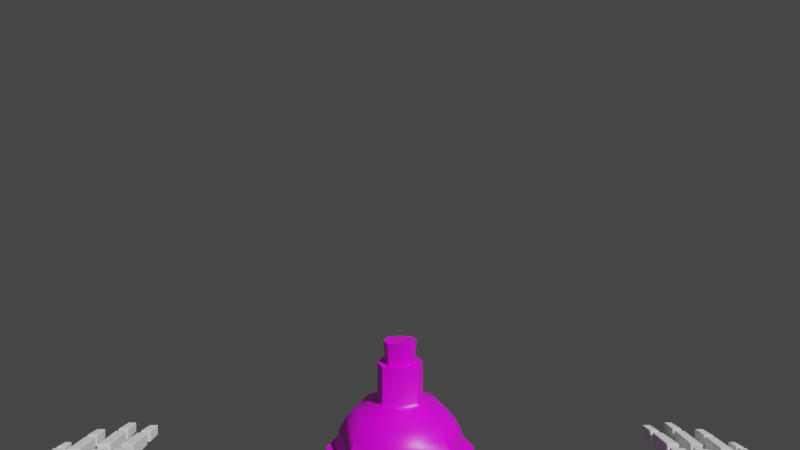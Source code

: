 # Source: PotionHands.blend  (saved by Blender 3.5.10; exported with 4.5.12 LTS)
import bpy
from mathutils import Matrix  # noqa: F401  (used for matrix-valued properties, if any)

bpy.ops.wm.read_factory_settings(use_empty=True)
scene = bpy.context.scene
scene.name = 'Scene'

# ---- collections
col_collection = bpy.data.collections.new('Collection'); scene.collection.children.link(col_collection)

# ---- images (referenced by path relative to the original .blend; pixels are not part of the script)
import os
ASSET_DIR = os.environ.get("B2B_ASSET_DIR", "")  # directory of the original .blend (textures are referenced by path, not embedded)
HERE = os.path.dirname(os.path.abspath(__file__))  # packed textures are extracted next to this script under _unpacked/

def load_image(name, relpath, width, height, colorspace="sRGB"):
    """Load a texture the original file referenced (path relative to the .blend, or extracted next to this script)."""
    p = next((c for c in (os.path.join(HERE, relpath), os.path.join(ASSET_DIR, relpath)) if relpath and os.path.exists(c)), "")
    if p:
        img = bpy.data.images.load(p, check_existing=True)
        img.name = name
    else:  # same state as the original file: an image datablock whose file is absent (Cycles renders it pink)
        img = bpy.data.images.new(name, width, height)
        img.source = "FILE"
        img.filepath = "//" + (relpath or name)
    img.colorspace_settings.name = colorspace
    return img
img_potion_png = load_image('Potion.png', 'Potion.png', 1024, 1024, 'sRGB')

# ---- materials (node trees are filled in below, after node groups)
mat_material_001 = bpy.data.materials.new('Material.001')
mat_material_001.alpha_threshold = 0.0
mat_material_001.use_transparent_shadow = False
mat_material_001.line_color = (0.0, 0.0, 0.0, 1.0)

# ---- node groups
ng_auto_smooth = bpy.data.node_groups.new('Auto Smooth', 'GeometryNodeTree')
_s = ng_auto_smooth.interface.new_socket(name='Geometry', in_out='OUTPUT', socket_type='NodeSocketGeometry')
_s = ng_auto_smooth.interface.new_socket(name='Geometry', in_out='INPUT', socket_type='NodeSocketGeometry')
_s = ng_auto_smooth.interface.new_socket(name='Angle', in_out='INPUT', socket_type='NodeSocketFloat')
_s.subtype = 'ANGLE'
_s.min_value = 0.0
_s.max_value = 3.142
ng_auto_smooth.is_modifier = True
_N = ng_auto_smooth.nodes; _L = ng_auto_smooth.links
n0 = _N.new('NodeGroupOutput'); n0.name = 'Group Output'; n0.location = (480, -100)
n1 = _N.new('NodeGroupInput'); n1.name = 'Group Input'; n1.location = (-420, -300)
n2 = _N.new('NodeGroupInput'); n2.name = 'Group Input.001'; n2.location = (-60, -100)
n3 = _N.new('GeometryNodeSetShadeSmooth'); n3.name = 'Set Shade Smooth'; n3.location = (120, -100)
n3.domain = 'EDGE'
n4 = _N.new('GeometryNodeSetShadeSmooth'); n4.name = 'Set Shade Smooth.001'; n4.location = (300, -100)
n5 = _N.new('GeometryNodeInputMeshEdgeAngle'); n5.name = 'Edge Angle'; n5.location = (-420, -220)
n6 = _N.new('GeometryNodeInputEdgeSmooth'); n6.name = 'Is Edge Smooth'; n6.location = (-60, -160)
n7 = _N.new('GeometryNodeInputShadeSmooth'); n7.name = 'Is Face Smooth'; n7.location = (-240, -340)
n8 = _N.new('FunctionNodeBooleanMath'); n8.name = 'Boolean Math'; n8.location = (-60, -220)
n9 = _N.new('FunctionNodeCompare'); n9.name = 'Compare'; n9.location = (-240, -180)
n9.operation = 'LESS_EQUAL'
_L.new(n5.outputs[0], n9.inputs[0])
_L.new(n4.outputs[0], n0.inputs[0])
_L.new(n1.outputs[1], n9.inputs[1])
_L.new(n9.outputs[0], n8.inputs[0])
_L.new(n7.outputs[0], n8.inputs[1])
_L.new(n2.outputs[0], n3.inputs[0])
_L.new(n6.outputs[0], n3.inputs[1])
_L.new(n3.outputs[0], n4.inputs[0])
_L.new(n8.outputs[0], n3.inputs[2])
n0.is_active_output = True

# ---- material node trees
mat_material_001.use_nodes = True; mat_material_001.node_tree.nodes.clear()
_N = mat_material_001.node_tree.nodes; _L = mat_material_001.node_tree.links
n0 = _N.new('ShaderNodeOutputMaterial'); n0.name = 'Material Output'; n0.location = (300, 300)
n1 = _N.new('ShaderNodeBsdfPrincipled'); n1.name = 'Principled BSDF'; n1.location = (10, 300)
n1.distribution = 'GGX'
n1.subsurface_method = 'BURLEY'
n1.inputs[2].default_value = 0.4
n1.inputs[3].default_value = 1.45
n1.inputs[13].default_value = 0.45
n1.inputs[27].default_value = (0.0, 0.0, 0.0, 1.0)
n1.inputs[28].default_value = 1.0
n2 = _N.new('ShaderNodeTexImage'); n2.name = 'Image Texture'; n2.location = (-280, 275)
n2.image = img_potion_png
n2.interpolation = 'Closest'
_L.new(n1.outputs[0], n0.inputs[0])
_L.new(n2.outputs[0], n1.inputs[0])
n0.is_active_output = True

# ---- world
world_world = bpy.data.worlds.new('World'); scene.world = world_world
world_world.use_nodes = True; world_world.node_tree.nodes.clear()
_N = world_world.node_tree.nodes; _L = world_world.node_tree.links
n0 = _N.new('ShaderNodeOutputWorld'); n0.name = 'World Output'; n0.location = (300, 300)
n1 = _N.new('ShaderNodeBackground'); n1.name = 'Background'; n1.location = (10, 300)
n1.inputs[0].default_value = (0.05088, 0.05088, 0.05088, 1.0)
_L.new(n1.outputs[0], n0.inputs[0])
n0.is_active_output = True
world_world.color = (0.05088, 0.05088, 0.05088)
world_world.use_sun_shadow = False
world_world.sun_shadow_jitter_overblur = 0.0

# ---- cameras
cam_camera = bpy.data.cameras.new('Camera')
cam_camera.lens = 18.0
cam_camera.lens_unit = 'FOV'

# ---- meshes
me_cube_001 = bpy.data.meshes.new('Cube.001')
me_cube_001.from_pydata([(9.33, 11.47, -8.145), (9.33, 11.47, -9.016), (9.971, 13.75, -8.145), (9.971, 13.75, -8.937), (12.58, 11.5, -8.145), (12.58, 11.5, -9.016), (12.67, 13.04, -8.145), (12.67, 13.04, -8.937), (9.639, 12.76, -8.145), (9.639, 12.76, -9.016), (12.6, 12.29, -8.175), (12.6, 12.29, -9.046), (9.062, 13.14, -8.196), (8.596, 12.47, -8.196), (8.596, 12.47, -8.776), (9.062, 13.14, -8.776), (9.841, 10.21, -8.145), (9.841, 10.21, -9.016), (12.19, 10.15, -9.016), (12.19, 10.15, -8.145), (9.996, 13.97, -8.252), (9.996, 13.97, -8.831), (10.03, 14.91, -8.291), (10.03, 14.91, -8.791), (10.58, 13.88, -8.252), (10.58, 13.88, -8.831), (10.6, 14.91, -8.291), (10.6, 14.91, -8.791), (10.76, 13.83, -8.252), (10.76, 13.83, -8.831), (10.91, 14.92, -8.291), (10.91, 14.92, -8.791), (11.27, 13.67, -8.252), (11.27, 13.67, -8.831), (11.4, 14.81, -8.291), (11.4, 14.81, -8.791), (11.53, 13.52, -8.252), (11.53, 13.52, -8.831), (11.75, 14.59, -8.291), (11.75, 14.59, -8.791), (12.09, 13.39, -8.252), (12.09, 13.39, -8.831), (12.23, 14.5, -8.291), (12.23, 14.5, -8.791), (12.25, 13.32, -8.296), (12.25, 13.32, -8.787), (12.48, 14.11, -8.329), (12.48, 14.11, -8.753), (12.73, 13.24, -8.296), (12.73, 13.24, -8.787), (12.9, 14.04, -8.329), (12.9, 14.04, -8.753), (8.973, 13.24, -8.196), (8.399, 12.79, -8.196), (8.399, 12.79, -8.776), (8.973, 13.24, -8.776), (8.451, 14.09, -8.313), (7.988, 13.76, -8.313), (7.988, 13.76, -8.701), (8.451, 14.09, -8.701), (10.05, 15.06, -8.252), (10.05, 15.06, -8.831), (10.09, 16.0, -8.291), (10.09, 16.0, -8.791), (10.54, 15.08, -8.252), (10.54, 15.08, -8.831), (10.5, 16.01, -8.291), (10.5, 16.01, -8.791), (10.95, 15.11, -8.252), (10.95, 15.11, -8.831), (11.07, 16.15, -8.291), (11.07, 16.15, -8.791), (11.39, 15.02, -8.252), (11.39, 15.02, -8.831), (11.48, 16.14, -8.291), (11.48, 16.14, -8.791), (11.83, 14.76, -8.252), (11.83, 14.76, -8.831), (11.95, 15.71, -8.291), (11.95, 15.71, -8.791), (12.27, 14.68, -8.252), (12.27, 14.68, -8.831), (12.36, 15.69, -8.291), (12.36, 15.69, -8.791), (12.56, 14.32, -8.315), (12.56, 14.32, -8.767), (12.65, 15.01, -8.346), (12.65, 15.01, -8.737), (12.9, 14.27, -8.315), (12.9, 14.27, -8.767), (12.97, 15.0, -8.346), (12.97, 15.0, -8.737), (10.09, 16.15, -8.306), (10.09, 16.15, -8.776), (10.1, 16.71, -8.338), (10.1, 16.71, -8.744), (10.48, 16.15, -8.306), (10.48, 16.15, -8.776), (10.44, 16.71, -8.338), (10.44, 16.71, -8.744), (11.1, 16.31, -8.306), (11.1, 16.31, -8.776), (11.15, 16.93, -8.338), (11.15, 16.93, -8.744), (11.49, 16.3, -8.306), (11.49, 16.3, -8.776), (11.48, 16.91, -8.338), (11.48, 16.91, -8.744), (12.0, 15.82, -8.306), (12.0, 15.82, -8.776), (12.05, 16.38, -8.338), (12.05, 16.38, -8.744), (12.4, 15.81, -8.306), (12.4, 15.81, -8.776), (12.39, 16.37, -8.338), (12.39, 16.37, -8.744), (12.66, 15.09, -8.359), (12.66, 15.09, -8.724), (12.7, 15.49, -8.384), (12.7, 15.49, -8.699), (12.97, 15.08, -8.359), (12.97, 15.08, -8.724), (12.96, 15.49, -8.384), (12.96, 15.49, -8.699), (9.018, 3.025, -5.392), (9.242, 2.429, -6.908), (9.897, 9.852, -8.225), (10.05, 9.444, -9.264), (10.91, 2.906, -5.065), (11.14, 2.311, -6.581), (11.79, 9.734, -7.898), (11.95, 9.326, -8.936), (3.801, 1.084, -0.2878), (3.826, -0.6768, -0.9138), (9.227, 3.172, -6.033), (9.252, 1.465, -6.64), (5.174, 0.6768, 0.9138), (5.199, -1.084, 0.2878), (10.88, 2.798, -4.915), (10.91, 1.091, -5.522), (9.198, 11.65, -8.973), (9.198, 11.65, -8.155), (9.536, 12.83, -8.155), (9.536, 12.83, -8.973), (-9.33, 11.47, -8.145), (-9.33, 11.47, -9.016), (-9.971, 13.75, -8.145), (-9.971, 13.75, -8.937), (-12.58, 11.5, -8.145), (-12.58, 11.5, -9.016), (-12.67, 13.04, -8.145), (-12.67, 13.04, -8.937), (-9.639, 12.76, -8.145), (-9.639, 12.76, -9.016), (-12.6, 12.29, -8.175), (-12.6, 12.29, -9.046), (-9.062, 13.14, -8.196), (-8.596, 12.47, -8.196), (-8.596, 12.47, -8.776), (-9.062, 13.14, -8.776), (-9.841, 10.21, -8.145), (-9.841, 10.21, -9.016), (-12.19, 10.15, -9.016), (-12.19, 10.15, -8.145), (-9.996, 13.97, -8.252), (-9.996, 13.97, -8.831), (-10.03, 14.91, -8.291), (-10.03, 14.91, -8.791), (-10.58, 13.88, -8.252), (-10.58, 13.88, -8.831), (-10.6, 14.91, -8.291), (-10.6, 14.91, -8.791), (-10.76, 13.83, -8.252), (-10.76, 13.83, -8.831), (-10.91, 14.92, -8.291), (-10.91, 14.92, -8.791), (-11.27, 13.67, -8.252), (-11.27, 13.67, -8.831), (-11.4, 14.81, -8.291), (-11.4, 14.81, -8.791), (-11.53, 13.52, -8.252), (-11.53, 13.52, -8.831), (-11.75, 14.59, -8.291), (-11.75, 14.59, -8.791), (-12.09, 13.39, -8.252), (-12.09, 13.39, -8.831), (-12.23, 14.5, -8.291), (-12.23, 14.5, -8.791), (-12.25, 13.32, -8.296), (-12.25, 13.32, -8.787), (-12.48, 14.11, -8.329), (-12.48, 14.11, -8.753), (-12.73, 13.24, -8.296), (-12.73, 13.24, -8.787), (-12.9, 14.04, -8.329), (-12.9, 14.04, -8.753), (-8.973, 13.24, -8.196), (-8.399, 12.79, -8.196), (-8.399, 12.79, -8.776), (-8.973, 13.24, -8.776), (-8.451, 14.09, -8.313), (-7.988, 13.76, -8.313), (-7.988, 13.76, -8.701), (-8.451, 14.09, -8.701), (-10.05, 15.06, -8.252), (-10.05, 15.06, -8.831), (-10.09, 16.0, -8.291), (-10.09, 16.0, -8.791), (-10.54, 15.08, -8.252), (-10.54, 15.08, -8.831), (-10.5, 16.01, -8.291), (-10.5, 16.01, -8.791), (-10.95, 15.11, -8.252), (-10.95, 15.11, -8.831), (-11.07, 16.15, -8.291), (-11.07, 16.15, -8.791), (-11.39, 15.02, -8.252), (-11.39, 15.02, -8.831), (-11.48, 16.14, -8.291), (-11.48, 16.14, -8.791), (-11.83, 14.76, -8.252), (-11.83, 14.76, -8.831), (-11.95, 15.71, -8.291), (-11.95, 15.71, -8.791), (-12.27, 14.68, -8.252), (-12.27, 14.68, -8.831), (-12.36, 15.69, -8.291), (-12.36, 15.69, -8.791), (-12.56, 14.32, -8.315), (-12.56, 14.32, -8.767), (-12.65, 15.01, -8.346), (-12.65, 15.01, -8.737), (-12.9, 14.27, -8.315), (-12.9, 14.27, -8.767), (-12.97, 15.0, -8.346), (-12.97, 15.0, -8.737), (-10.09, 16.15, -8.306), (-10.09, 16.15, -8.776), (-10.1, 16.71, -8.338), (-10.1, 16.71, -8.744), (-10.48, 16.15, -8.306), (-10.48, 16.15, -8.776), (-10.44, 16.71, -8.338), (-10.44, 16.71, -8.744), (-11.1, 16.31, -8.306), (-11.1, 16.31, -8.776), (-11.15, 16.93, -8.338), (-11.15, 16.93, -8.744), (-11.49, 16.3, -8.306), (-11.49, 16.3, -8.776), (-11.48, 16.91, -8.338), (-11.48, 16.91, -8.744), (-12.0, 15.82, -8.306), (-12.0, 15.82, -8.776), (-12.05, 16.38, -8.338), (-12.05, 16.38, -8.744), (-12.4, 15.81, -8.306), (-12.4, 15.81, -8.776), (-12.39, 16.37, -8.338), (-12.39, 16.37, -8.744), (-12.66, 15.09, -8.359), (-12.66, 15.09, -8.724), (-12.7, 15.49, -8.384), (-12.7, 15.49, -8.699), (-12.97, 15.08, -8.359), (-12.97, 15.08, -8.724), (-12.96, 15.49, -8.384), (-12.96, 15.49, -8.699), (-9.018, 3.025, -5.392), (-9.242, 2.429, -6.908), (-9.897, 9.852, -8.225), (-10.05, 9.444, -9.264), (-10.91, 2.906, -5.065), (-11.14, 2.311, -6.581), (-11.79, 9.734, -7.898), (-11.95, 9.326, -8.936), (-3.801, 1.084, -0.2878), (-3.826, -0.6768, -0.9138), (-9.227, 3.172, -6.033), (-9.252, 1.465, -6.64), (-5.174, 0.6768, 0.9138), (-5.199, -1.084, 0.2878), (-10.88, 2.798, -4.915), (-10.91, 1.091, -5.522), (-9.198, 11.65, -8.973), (-9.198, 11.65, -8.155), (-9.536, 12.83, -8.155), (-9.536, 12.83, -8.973)], [], [(8, 2, 3, 9), (10, 4, 5, 11), (1, 17, 16, 0), (8, 0, 4, 10), (11, 5, 1, 9), (7, 11, 9, 3), (2, 8, 10, 6), (6, 10, 11, 7), (141, 13, 14, 140), (143, 15, 12, 142), (140, 14, 15, 143), (142, 12, 13, 141), (19, 16, 17, 18), (0, 16, 19, 4), (5, 18, 17, 1), (4, 19, 18, 5), (2, 6, 7, 3), (20, 22, 23, 21), (22, 26, 27, 23), (26, 24, 25, 27), (24, 20, 21, 25), (22, 20, 24, 26), (27, 25, 21, 23), (28, 30, 31, 29), (30, 34, 35, 31), (34, 32, 33, 35), (32, 28, 29, 33), (30, 28, 32, 34), (35, 33, 29, 31), (36, 38, 39, 37), (38, 42, 43, 39), (42, 40, 41, 43), (40, 36, 37, 41), (38, 36, 40, 42), (43, 41, 37, 39), (44, 46, 47, 45), (46, 50, 51, 47), (50, 48, 49, 51), (48, 44, 45, 49), (46, 44, 48, 50), (51, 49, 45, 47), (55, 59, 56, 52), (57, 56, 59, 58), (53, 57, 58, 54), (54, 58, 59, 55), (52, 56, 57, 53), (60, 62, 63, 61), (62, 66, 67, 63), (66, 64, 65, 67), (64, 60, 61, 65), (62, 60, 64, 66), (67, 65, 61, 63), (68, 70, 71, 69), (70, 74, 75, 71), (74, 72, 73, 75), (72, 68, 69, 73), (70, 68, 72, 74), (75, 73, 69, 71), (76, 78, 79, 77), (78, 82, 83, 79), (82, 80, 81, 83), (80, 76, 77, 81), (78, 76, 80, 82), (83, 81, 77, 79), (84, 86, 87, 85), (86, 90, 91, 87), (90, 88, 89, 91), (88, 84, 85, 89), (86, 84, 88, 90), (91, 89, 85, 87), (92, 94, 95, 93), (94, 98, 99, 95), (98, 96, 97, 99), (96, 92, 93, 97), (94, 92, 96, 98), (99, 97, 93, 95), (100, 102, 103, 101), (102, 106, 107, 103), (106, 104, 105, 107), (104, 100, 101, 105), (102, 100, 104, 106), (107, 105, 101, 103), (108, 110, 111, 109), (110, 114, 115, 111), (114, 112, 113, 115), (112, 108, 109, 113), (110, 108, 112, 114), (115, 113, 109, 111), (116, 118, 119, 117), (118, 122, 123, 119), (122, 120, 121, 123), (120, 116, 117, 121), (118, 116, 120, 122), (123, 121, 117, 119), (124, 126, 127, 125), (126, 130, 131, 127), (130, 128, 129, 131), (128, 124, 125, 129), (126, 124, 128, 130), (131, 129, 125, 127), (132, 134, 135, 133), (134, 138, 139, 135), (138, 136, 137, 139), (136, 132, 133, 137), (134, 132, 136, 138), (139, 137, 133, 135), (12, 15, 14, 13), (52, 53, 54, 55), (141, 140, 143, 142), (8, 9, 1, 0), (152, 153, 147, 146), (154, 155, 149, 148), (145, 144, 160, 161), (152, 154, 148, 144), (155, 153, 145, 149), (151, 147, 153, 155), (146, 150, 154, 152), (150, 151, 155, 154), (285, 284, 158, 157), (287, 286, 156, 159), (284, 287, 159, 158), (286, 285, 157, 156), (163, 162, 161, 160), (144, 148, 163, 160), (149, 145, 161, 162), (148, 149, 162, 163), (146, 147, 151, 150), (164, 165, 167, 166), (166, 167, 171, 170), (170, 171, 169, 168), (168, 169, 165, 164), (166, 170, 168, 164), (171, 167, 165, 169), (172, 173, 175, 174), (174, 175, 179, 178), (178, 179, 177, 176), (176, 177, 173, 172), (174, 178, 176, 172), (179, 175, 173, 177), (180, 181, 183, 182), (182, 183, 187, 186), (186, 187, 185, 184), (184, 185, 181, 180), (182, 186, 184, 180), (187, 183, 181, 185), (188, 189, 191, 190), (190, 191, 195, 194), (194, 195, 193, 192), (192, 193, 189, 188), (190, 194, 192, 188), (195, 191, 189, 193), (199, 196, 200, 203), (201, 202, 203, 200), (197, 198, 202, 201), (198, 199, 203, 202), (196, 197, 201, 200), (204, 205, 207, 206), (206, 207, 211, 210), (210, 211, 209, 208), (208, 209, 205, 204), (206, 210, 208, 204), (211, 207, 205, 209), (212, 213, 215, 214), (214, 215, 219, 218), (218, 219, 217, 216), (216, 217, 213, 212), (214, 218, 216, 212), (219, 215, 213, 217), (220, 221, 223, 222), (222, 223, 227, 226), (226, 227, 225, 224), (224, 225, 221, 220), (222, 226, 224, 220), (227, 223, 221, 225), (228, 229, 231, 230), (230, 231, 235, 234), (234, 235, 233, 232), (232, 233, 229, 228), (230, 234, 232, 228), (235, 231, 229, 233), (236, 237, 239, 238), (238, 239, 243, 242), (242, 243, 241, 240), (240, 241, 237, 236), (238, 242, 240, 236), (243, 239, 237, 241), (244, 245, 247, 246), (246, 247, 251, 250), (250, 251, 249, 248), (248, 249, 245, 244), (246, 250, 248, 244), (251, 247, 245, 249), (252, 253, 255, 254), (254, 255, 259, 258), (258, 259, 257, 256), (256, 257, 253, 252), (254, 258, 256, 252), (259, 255, 253, 257), (260, 261, 263, 262), (262, 263, 267, 266), (266, 267, 265, 264), (264, 265, 261, 260), (262, 266, 264, 260), (267, 263, 261, 265), (268, 269, 271, 270), (270, 271, 275, 274), (274, 275, 273, 272), (272, 273, 269, 268), (270, 274, 272, 268), (275, 271, 269, 273), (276, 277, 279, 278), (278, 279, 283, 282), (282, 283, 281, 280), (280, 281, 277, 276), (278, 282, 280, 276), (283, 279, 277, 281), (156, 157, 158, 159), (196, 199, 198, 197), (285, 286, 287, 284), (152, 144, 145, 153)])
_uv = me_cube_001.uv_layers.new(name='UVMap')
_uv.uv.foreach_set('vector', [0.375, 0.1487, 0.375, 0.25, 0.625, 0.25, 0.625, 0.1487, 0.375, 0.6013, 0.375, 0.75, 0.625, 0.75, 0.625, 0.6013, 0.625, 1.0, 0.625, 1.0, 0.375, 1.0, 0.375, 1.0, 0.125, 0.6013, 0.125, 0.75, 0.375, 0.75, 0.375, 0.6013, 0.625, 0.6013, 0.625, 0.75, 0.875, 0.75, 0.875, 0.6013, 0.625, 0.5, 0.625, 0.6013, 0.875, 0.6013, 0.875, 0.5, 0.125, 0.5, 0.125, 0.6013, 0.375, 0.6013, 0.375, 0.5, 0.375, 0.5, 0.375, 0.6013, 0.625, 0.6013, 0.625, 0.5, 0.375, 1.0, 0.375, 1.0, 0.625, 1.0, 0.625, 1.0, 0.625, 0.1487, 0.625, 0.1487, 0.375, 0.1487, 0.375, 0.1487, 0.875, 0.75, 0.875, 0.75, 0.875, 0.6013, 0.875, 0.6013, 0.125, 0.6013, 0.125, 0.6013, 0.125, 0.75, 0.125, 0.75, 0.375, 0.75, 0.375, 1.0, 0.625, 1.0, 0.625, 0.75, 0.125, 0.75, 0.125, 0.75, 0.375, 0.75, 0.375, 0.75, 0.625, 0.75, 0.625, 0.75, 0.875, 0.75, 0.875, 0.75, 0.375, 0.75, 0.375, 0.75, 0.625, 0.75, 0.625, 0.75, 0.125, 0.5, 0.375, 0.5, 0.625, 0.5, 0.875, 0.5, 0.375, 0.0, 0.375, 0.25, 0.625, 0.25, 0.625, 0.0, 0.375, 0.25, 0.375, 0.5, 0.625, 0.5, 0.625, 0.25, 0.375, 0.5, 0.375, 0.75, 0.625, 0.75, 0.625, 0.5, 0.375, 0.75, 0.375, 1.0, 0.625, 1.0, 0.625, 0.75, 0.125, 0.5, 0.125, 0.75, 0.375, 0.75, 0.375, 0.5, 0.625, 0.5, 0.625, 0.75, 0.875, 0.75, 0.875, 0.5, 0.375, 0.0, 0.375, 0.25, 0.625, 0.25, 0.625, 0.0, 0.375, 0.25, 0.375, 0.5, 0.625, 0.5, 0.625, 0.25, 0.375, 0.5, 0.375, 0.75, 0.625, 0.75, 0.625, 0.5, 0.375, 0.75, 0.375, 1.0, 0.625, 1.0, 0.625, 0.75, 0.125, 0.5, 0.125, 0.75, 0.375, 0.75, 0.375, 0.5, 0.625, 0.5, 0.625, 0.75, 0.875, 0.75, 0.875, 0.5, 0.375, 0.0, 0.375, 0.25, 0.625, 0.25, 0.625, 0.0, 0.375, 0.25, 0.375, 0.5, 0.625, 0.5, 0.625, 0.25, 0.375, 0.5, 0.375, 0.75, 0.625, 0.75, 0.625, 0.5, 0.375, 0.75, 0.375, 1.0, 0.625, 1.0, 0.625, 0.75, 0.125, 0.5, 0.125, 0.75, 0.375, 0.75, 0.375, 0.5, 0.625, 0.5, 0.625, 0.75, 0.875, 0.75, 0.875, 0.5, 0.375, 0.0, 0.375, 0.25, 0.625, 0.25, 0.625, 0.0, 0.375, 0.25, 0.375, 0.5, 0.625, 0.5, 0.625, 0.25, 0.375, 0.5, 0.375, 0.75, 0.625, 0.75, 0.625, 0.5, 0.375, 0.75, 0.375, 1.0, 0.625, 1.0, 0.625, 0.75, 0.125, 0.5, 0.125, 0.75, 0.375, 0.75, 0.375, 0.5, 0.625, 0.5, 0.625, 0.75, 0.875, 0.75, 0.875, 0.5, 0.625, 0.1487, 0.625, 0.1487, 0.375, 0.1487, 0.375, 0.1487, 0.375, 0.0, 0.375, 0.1487, 0.625, 0.1487, 0.625, 0.0, 0.375, 1.0, 0.375, 1.0, 0.625, 1.0, 0.625, 1.0, 0.875, 0.75, 0.875, 0.75, 0.875, 0.6013, 0.875, 0.6013, 0.125, 0.6013, 0.125, 0.6013, 0.125, 0.75, 0.125, 0.75, 0.375, 0.0, 0.375, 0.25, 0.625, 0.25, 0.625, 0.0, 0.375, 0.25, 0.375, 0.5, 0.625, 0.5, 0.625, 0.25, 0.375, 0.5, 0.375, 0.75, 0.625, 0.75, 0.625, 0.5, 0.375, 0.75, 0.375, 1.0, 0.625, 1.0, 0.625, 0.75, 0.125, 0.5, 0.125, 0.75, 0.375, 0.75, 0.375, 0.5, 0.625, 0.5, 0.625, 0.75, 0.875, 0.75, 0.875, 0.5, 0.375, 0.0, 0.375, 0.25, 0.625, 0.25, 0.625, 0.0, 0.375, 0.25, 0.375, 0.5, 0.625, 0.5, 0.625, 0.25, 0.375, 0.5, 0.375, 0.75, 0.625, 0.75, 0.625, 0.5, 0.375, 0.75, 0.375, 1.0, 0.625, 1.0, 0.625, 0.75, 0.125, 0.5, 0.125, 0.75, 0.375, 0.75, 0.375, 0.5, 0.625, 0.5, 0.625, 0.75, 0.875, 0.75, 0.875, 0.5, 0.375, 0.0, 0.375, 0.25, 0.625, 0.25, 0.625, 0.0, 0.375, 0.25, 0.375, 0.5, 0.625, 0.5, 0.625, 0.25, 0.375, 0.5, 0.375, 0.75, 0.625, 0.75, 0.625, 0.5, 0.375, 0.75, 0.375, 1.0, 0.625, 1.0, 0.625, 0.75, 0.125, 0.5, 0.125, 0.75, 0.375, 0.75, 0.375, 0.5, 0.625, 0.5, 0.625, 0.75, 0.875, 0.75, 0.875, 0.5, 0.375, 0.0, 0.375, 0.25, 0.625, 0.25, 0.625, 0.0, 0.375, 0.25, 0.375, 0.5, 0.625, 0.5, 0.625, 0.25, 0.375, 0.5, 0.375, 0.75, 0.625, 0.75, 0.625, 0.5, 0.375, 0.75, 0.375, 1.0, 0.625, 1.0, 0.625, 0.75, 0.125, 0.5, 0.125, 0.75, 0.375, 0.75, 0.375, 0.5, 0.625, 0.5, 0.625, 0.75, 0.875, 0.75, 0.875, 0.5, 0.375, 0.0, 0.375, 0.25, 0.625, 0.25, 0.625, 0.0, 0.375, 0.25, 0.375, 0.5, 0.625, 0.5, 0.625, 0.25, 0.375, 0.5, 0.375, 0.75, 0.625, 0.75, 0.625, 0.5, 0.375, 0.75, 0.375, 1.0, 0.625, 1.0, 0.625, 0.75, 0.125, 0.5, 0.125, 0.75, 0.375, 0.75, 0.375, 0.5, 0.625, 0.5, 0.625, 0.75, 0.875, 0.75, 0.875, 0.5, 0.375, 0.0, 0.375, 0.25, 0.625, 0.25, 0.625, 0.0, 0.375, 0.25, 0.375, 0.5, 0.625, 0.5, 0.625, 0.25, 0.375, 0.5, 0.375, 0.75, 0.625, 0.75, 0.625, 0.5, 0.375, 0.75, 0.375, 1.0, 0.625, 1.0, 0.625, 0.75, 0.125, 0.5, 0.125, 0.75, 0.375, 0.75, 0.375, 0.5, 0.625, 0.5, 0.625, 0.75, 0.875, 0.75, 0.875, 0.5, 0.375, 0.0, 0.375, 0.25, 0.625, 0.25, 0.625, 0.0, 0.375, 0.25, 0.375, 0.5, 0.625, 0.5, 0.625, 0.25, 0.375, 0.5, 0.375, 0.75, 0.625, 0.75, 0.625, 0.5, 0.375, 0.75, 0.375, 1.0, 0.625, 1.0, 0.625, 0.75, 0.125, 0.5, 0.125, 0.75, 0.375, 0.75, 0.375, 0.5, 0.625, 0.5, 0.625, 0.75, 0.875, 0.75, 0.875, 0.5, 0.375, 0.0, 0.375, 0.25, 0.625, 0.25, 0.625, 0.0, 0.375, 0.25, 0.375, 0.5, 0.625, 0.5, 0.625, 0.25, 0.375, 0.5, 0.375, 0.75, 0.625, 0.75, 0.625, 0.5, 0.375, 0.75, 0.375, 1.0, 0.625, 1.0, 0.625, 0.75, 0.125, 0.5, 0.125, 0.75, 0.375, 0.75, 0.375, 0.5, 0.625, 0.5, 0.625, 0.75, 0.875, 0.75, 0.875, 0.5, 0.375, 0.0, 0.375, 0.25, 0.625, 0.25, 0.625, 0.0, 0.375, 0.25, 0.375, 0.5, 0.625, 0.5, 0.625, 0.25, 0.375, 0.5, 0.375, 0.75, 0.625, 0.75, 0.625, 0.5, 0.375, 0.75, 0.375, 1.0, 0.625, 1.0, 0.625, 0.75, 0.125, 0.5, 0.125, 0.75, 0.375, 0.75, 0.375, 0.5, 0.625, 0.5, 0.625, 0.75, 0.875, 0.75, 0.875, 0.5, 0.375, 0.0, 0.375, 0.25, 0.625, 0.25, 0.625, 0.0, 0.375, 0.25, 0.375, 0.5, 0.625, 0.5, 0.625, 0.25, 0.375, 0.5, 0.375, 0.75, 0.625, 0.75, 0.625, 0.5, 0.375, 0.75, 0.375, 1.0, 0.625, 1.0, 0.625, 0.75, 0.125, 0.5, 0.125, 0.75, 0.375, 0.75, 0.375, 0.5, 0.625, 0.5, 0.625, 0.75, 0.875, 0.75, 0.875, 0.5, 0.375, 0.1487, 0.625, 0.1487, 0.875, 0.75, 0.375, 1.0, 0.375, 0.1487, 0.375, 1.0, 0.875, 0.75, 0.625, 0.1487, 0.375, 1.0, 0.625, 1.0, 0.875, 0.6013, 0.375, 0.1487, 0.375, 0.1487, 0.625, 0.1487, 0.875, 0.75, 0.375, 1.0, 0.375, 0.1487, 0.625, 0.1487, 0.625, 0.25, 0.375, 0.25, 0.375, 0.6013, 0.625, 0.6013, 0.625, 0.75, 0.375, 0.75, 0.625, 1.0, 0.375, 1.0, 0.375, 1.0, 0.625, 1.0, 0.125, 0.6013, 0.375, 0.6013, 0.375, 0.75, 0.125, 0.75, 0.625, 0.6013, 0.875, 0.6013, 0.875, 0.75, 0.625, 0.75, 0.625, 0.5, 0.875, 0.5, 0.875, 0.6013, 0.625, 0.6013, 0.125, 0.5, 0.375, 0.5, 0.375, 0.6013, 0.125, 0.6013, 0.375, 0.5, 0.625, 0.5, 0.625, 0.6013, 0.375, 0.6013, 0.375, 1.0, 0.625, 1.0, 0.625, 1.0, 0.375, 1.0, 0.625, 0.1487, 0.375, 0.1487, 0.375, 0.1487, 0.625, 0.1487, 0.875, 0.75, 0.875, 0.6013, 0.875, 0.6013, 0.875, 0.75, 0.125, 0.6013, 0.125, 0.75, 0.125, 0.75, 0.125, 0.6013, 0.375, 0.75, 0.625, 0.75, 0.625, 1.0, 0.375, 1.0, 0.125, 0.75, 0.375, 0.75, 0.375, 0.75, 0.125, 0.75, 0.625, 0.75, 0.875, 0.75, 0.875, 0.75, 0.625, 0.75, 0.375, 0.75, 0.625, 0.75, 0.625, 0.75, 0.375, 0.75, 0.125, 0.5, 0.875, 0.5, 0.625, 0.5, 0.375, 0.5, 0.375, 0.0, 0.625, 0.0, 0.625, 0.25, 0.375, 0.25, 0.375, 0.25, 0.625, 0.25, 0.625, 0.5, 0.375, 0.5, 0.375, 0.5, 0.625, 0.5, 0.625, 0.75, 0.375, 0.75, 0.375, 0.75, 0.625, 0.75, 0.625, 1.0, 0.375, 1.0, 0.125, 0.5, 0.375, 0.5, 0.375, 0.75, 0.125, 0.75, 0.625, 0.5, 0.875, 0.5, 0.875, 0.75, 0.625, 0.75, 0.375, 0.0, 0.625, 0.0, 0.625, 0.25, 0.375, 0.25, 0.375, 0.25, 0.625, 0.25, 0.625, 0.5, 0.375, 0.5, 0.375, 0.5, 0.625, 0.5, 0.625, 0.75, 0.375, 0.75, 0.375, 0.75, 0.625, 0.75, 0.625, 1.0, 0.375, 1.0, 0.125, 0.5, 0.375, 0.5, 0.375, 0.75, 0.125, 0.75, 0.625, 0.5, 0.875, 0.5, 0.875, 0.75, 0.625, 0.75, 0.375, 0.0, 0.625, 0.0, 0.625, 0.25, 0.375, 0.25, 0.375, 0.25, 0.625, 0.25, 0.625, 0.5, 0.375, 0.5, 0.375, 0.5, 0.625, 0.5, 0.625, 0.75, 0.375, 0.75, 0.375, 0.75, 0.625, 0.75, 0.625, 1.0, 0.375, 1.0, 0.125, 0.5, 0.375, 0.5, 0.375, 0.75, 0.125, 0.75, 0.625, 0.5, 0.875, 0.5, 0.875, 0.75, 0.625, 0.75, 0.375, 0.0, 0.625, 0.0, 0.625, 0.25, 0.375, 0.25, 0.375, 0.25, 0.625, 0.25, 0.625, 0.5, 0.375, 0.5, 0.375, 0.5, 0.625, 0.5, 0.625, 0.75, 0.375, 0.75, 0.375, 0.75, 0.625, 0.75, 0.625, 1.0, 0.375, 1.0, 0.125, 0.5, 0.375, 0.5, 0.375, 0.75, 0.125, 0.75, 0.625, 0.5, 0.875, 0.5, 0.875, 0.75, 0.625, 0.75, 0.625, 0.1487, 0.375, 0.1487, 0.375, 0.1487, 0.625, 0.1487, 0.375, 0.0, 0.625, 0.0, 0.625, 0.1487, 0.375, 0.1487, 0.375, 1.0, 0.625, 1.0, 0.625, 1.0, 0.375, 1.0, 0.875, 0.75, 0.875, 0.6013, 0.875, 0.6013, 0.875, 0.75, 0.125, 0.6013, 0.125, 0.75, 0.125, 0.75, 0.125, 0.6013, 0.375, 0.0, 0.625, 0.0, 0.625, 0.25, 0.375, 0.25, 0.375, 0.25, 0.625, 0.25, 0.625, 0.5, 0.375, 0.5, 0.375, 0.5, 0.625, 0.5, 0.625, 0.75, 0.375, 0.75, 0.375, 0.75, 0.625, 0.75, 0.625, 1.0, 0.375, 1.0, 0.125, 0.5, 0.375, 0.5, 0.375, 0.75, 0.125, 0.75, 0.625, 0.5, 0.875, 0.5, 0.875, 0.75, 0.625, 0.75, 0.375, 0.0, 0.625, 0.0, 0.625, 0.25, 0.375, 0.25, 0.375, 0.25, 0.625, 0.25, 0.625, 0.5, 0.375, 0.5, 0.375, 0.5, 0.625, 0.5, 0.625, 0.75, 0.375, 0.75, 0.375, 0.75, 0.625, 0.75, 0.625, 1.0, 0.375, 1.0, 0.125, 0.5, 0.375, 0.5, 0.375, 0.75, 0.125, 0.75, 0.625, 0.5, 0.875, 0.5, 0.875, 0.75, 0.625, 0.75, 0.375, 0.0, 0.625, 0.0, 0.625, 0.25, 0.375, 0.25, 0.375, 0.25, 0.625, 0.25, 0.625, 0.5, 0.375, 0.5, 0.375, 0.5, 0.625, 0.5, 0.625, 0.75, 0.375, 0.75, 0.375, 0.75, 0.625, 0.75, 0.625, 1.0, 0.375, 1.0, 0.125, 0.5, 0.375, 0.5, 0.375, 0.75, 0.125, 0.75, 0.625, 0.5, 0.875, 0.5, 0.875, 0.75, 0.625, 0.75, 0.375, 0.0, 0.625, 0.0, 0.625, 0.25, 0.375, 0.25, 0.375, 0.25, 0.625, 0.25, 0.625, 0.5, 0.375, 0.5, 0.375, 0.5, 0.625, 0.5, 0.625, 0.75, 0.375, 0.75, 0.375, 0.75, 0.625, 0.75, 0.625, 1.0, 0.375, 1.0, 0.125, 0.5, 0.375, 0.5, 0.375, 0.75, 0.125, 0.75, 0.625, 0.5, 0.875, 0.5, 0.875, 0.75, 0.625, 0.75, 0.375, 0.0, 0.625, 0.0, 0.625, 0.25, 0.375, 0.25, 0.375, 0.25, 0.625, 0.25, 0.625, 0.5, 0.375, 0.5, 0.375, 0.5, 0.625, 0.5, 0.625, 0.75, 0.375, 0.75, 0.375, 0.75, 0.625, 0.75, 0.625, 1.0, 0.375, 1.0, 0.125, 0.5, 0.375, 0.5, 0.375, 0.75, 0.125, 0.75, 0.625, 0.5, 0.875, 0.5, 0.875, 0.75, 0.625, 0.75, 0.375, 0.0, 0.625, 0.0, 0.625, 0.25, 0.375, 0.25, 0.375, 0.25, 0.625, 0.25, 0.625, 0.5, 0.375, 0.5, 0.375, 0.5, 0.625, 0.5, 0.625, 0.75, 0.375, 0.75, 0.375, 0.75, 0.625, 0.75, 0.625, 1.0, 0.375, 1.0, 0.125, 0.5, 0.375, 0.5, 0.375, 0.75, 0.125, 0.75, 0.625, 0.5, 0.875, 0.5, 0.875, 0.75, 0.625, 0.75, 0.375, 0.0, 0.625, 0.0, 0.625, 0.25, 0.375, 0.25, 0.375, 0.25, 0.625, 0.25, 0.625, 0.5, 0.375, 0.5, 0.375, 0.5, 0.625, 0.5, 0.625, 0.75, 0.375, 0.75, 0.375, 0.75, 0.625, 0.75, 0.625, 1.0, 0.375, 1.0, 0.125, 0.5, 0.375, 0.5, 0.375, 0.75, 0.125, 0.75, 0.625, 0.5, 0.875, 0.5, 0.875, 0.75, 0.625, 0.75, 0.375, 0.0, 0.625, 0.0, 0.625, 0.25, 0.375, 0.25, 0.375, 0.25, 0.625, 0.25, 0.625, 0.5, 0.375, 0.5, 0.375, 0.5, 0.625, 0.5, 0.625, 0.75, 0.375, 0.75, 0.375, 0.75, 0.625, 0.75, 0.625, 1.0, 0.375, 1.0, 0.125, 0.5, 0.375, 0.5, 0.375, 0.75, 0.125, 0.75, 0.625, 0.5, 0.875, 0.5, 0.875, 0.75, 0.625, 0.75, 0.375, 0.0, 0.625, 0.0, 0.625, 0.25, 0.375, 0.25, 0.375, 0.25, 0.625, 0.25, 0.625, 0.5, 0.375, 0.5, 0.375, 0.5, 0.625, 0.5, 0.625, 0.75, 0.375, 0.75, 0.375, 0.75, 0.625, 0.75, 0.625, 1.0, 0.375, 1.0, 0.125, 0.5, 0.375, 0.5, 0.375, 0.75, 0.125, 0.75, 0.625, 0.5, 0.875, 0.5, 0.875, 0.75, 0.625, 0.75, 0.375, 0.0, 0.625, 0.0, 0.625, 0.25, 0.375, 0.25, 0.375, 0.25, 0.625, 0.25, 0.625, 0.5, 0.375, 0.5, 0.375, 0.5, 0.625, 0.5, 0.625, 0.75, 0.375, 0.75, 0.375, 0.75, 0.625, 0.75, 0.625, 1.0, 0.375, 1.0, 0.125, 0.5, 0.375, 0.5, 0.375, 0.75, 0.125, 0.75, 0.625, 0.5, 0.875, 0.5, 0.875, 0.75, 0.625, 0.75, 0.375, 0.1487, 0.375, 1.0, 0.875, 0.75, 0.625, 0.1487, 0.375, 0.1487, 0.625, 0.1487, 0.875, 0.75, 0.375, 1.0, 0.375, 1.0, 0.375, 0.1487, 0.875, 0.6013, 0.625, 1.0, 0.375, 0.1487, 0.375, 1.0, 0.875, 0.75, 0.625, 0.1487])
me_cube_001.use_remesh_fix_poles = True
me_cube_001.use_remesh_preserve_attributes = False
me_cube_001.update()
me_cube_002 = bpy.data.meshes.new('Cube.002')
me_cube_002.from_pydata([(-0.8341, -0.8341, -1.985), (-0.9731, -0.9731, 1.345), (-0.8341, 0.8341, -1.985), (-0.9731, 0.9731, 1.345), (0.8341, -0.8341, -1.985), (0.9731, -0.9731, 1.345), (0.8341, 0.8341, -1.985), (0.9731, 0.9731, 1.345), (-1.309, -1.309, -1.349), (-1.307, -1.307, 0.7095), (-1.307, 1.307, 0.7095), (-1.309, 1.309, -1.349), (1.307, 1.307, 0.7095), (1.309, 1.309, -1.349), (1.307, -1.307, 0.7095), (1.309, -1.309, -1.349), (-0.554, -0.554, 1.576), (-0.554, 0.554, 1.576), (0.554, 0.554, 1.576), (0.554, -0.554, 1.576), (-0.4865, -0.4865, 2.683), (-0.4865, 0.4865, 2.683), (0.4865, 0.4865, 2.683), (0.4865, -0.4865, 2.683), (-0.2951, -0.2951, 2.683), (-0.2951, 0.2951, 2.683), (0.2951, 0.2951, 2.683), (0.2951, -0.2951, 2.683), (-0.2951, -0.2951, 1.666), (-0.2951, 0.2951, 1.666), (0.2951, 0.2951, 1.666), (0.2951, -0.2951, 1.666), (0.0, 1.134, -1.985), (0.0, 1.323, 1.345), (0.0, -1.134, -1.985), (0.0, -1.323, 1.345), (0.0, -1.78, -1.349), (0.0, -1.777, 0.7095), (0.0, 1.78, -1.349), (0.0, 1.777, 0.7095), (0.0, 0.7532, 1.576), (0.0, -0.7532, 1.576), (0.0, 0.6615, 2.683), (0.0, -0.6615, 2.683), (0.0, 0.4012, 2.683), (0.0, -0.4012, 2.683), (0.0, 0.4012, 1.666), (0.0, -0.4012, 1.666), (-1.134, 0.0, -1.985), (-1.323, 0.0, 1.345), (1.134, 0.0, -1.985), (1.323, 0.0, 1.345), (1.78, 0.0, -1.349), (1.777, 0.0, 0.7095), (-1.78, 0.0, -1.349), (-1.777, 0.0, 0.7095), (-0.7532, 0.0, 1.576), (0.7532, 0.0, 1.576), (-0.6615, 0.0, 2.683), (0.6615, 0.0, 2.683), (-0.4012, 0.0, 2.683), (0.4012, 0.0, 2.683), (-0.4012, 0.0, 1.666), (0.4012, 0.0, 1.666), (0.0, 0.0, -1.985), (-1.39, -1.39, -0.8206), (-1.39, -1.39, 0.1808), (-1.39, 1.39, 0.1808), (-1.39, 1.39, -0.8206), (1.39, 1.39, 0.1808), (1.39, 1.39, -0.8206), (1.39, -1.39, 0.1808), (1.39, -1.39, -0.8206), (0.0, 1.89, 0.1808), (0.0, 1.89, -0.8206), (0.0, -1.89, 0.1808), (0.0, -1.89, -0.8206), (-1.89, 0.0, 0.1808), (-1.89, 0.0, -0.8206), (1.89, 0.0, 0.1808), (1.89, 0.0, -0.8206), (-1.585, -1.585, -0.8206), (-1.585, -1.585, 0.1808), (-1.585, 1.585, 0.1808), (-1.585, 1.585, -0.8206), (1.585, 1.585, 0.1808), (1.585, 1.585, -0.8206), (1.585, -1.585, 0.1808), (1.585, -1.585, -0.8206), (0.0, 2.155, 0.1808), (0.0, 2.155, -0.8206), (0.0, -2.155, 0.1808), (0.0, -2.155, -0.8206), (-2.155, 0.0, 0.1808), (-2.155, 0.0, -0.8206), (2.155, 0.0, 0.1808), (2.155, 0.0, -0.8206), (-1.182, -1.182, 1.027), (-1.182, 1.182, 1.027), (1.182, 1.182, 1.027), (1.182, -1.182, 1.027), (0.0, -1.607, 1.027), (0.0, 1.607, 1.027), (1.607, 0.0, 1.027), (-1.607, 0.0, 1.027), (-1.112, 1.112, -1.667), (1.112, 1.112, -1.667), (1.112, -1.112, -1.667), (-1.112, -1.112, -1.667), (0.0, 1.512, -1.667), (0.0, -1.512, -1.667), (-1.512, 0.0, -1.667), (1.512, 0.0, -1.667), (0.4865, 0.4865, 1.702), (0.4865, -0.4865, 1.702), (-0.4865, -0.4865, 1.702), (-0.4865, 0.4865, 1.702), (0.0, 0.6615, 1.702), (0.0, -0.6615, 1.702), (-0.6615, 0.0, 1.702), (0.6615, 0.0, 1.702), (-0.2571, -0.2571, 2.054), (-0.2571, 0.2571, 2.054), (0.2571, 0.2571, 2.054), (0.2571, -0.2571, 2.054), (-0.3621, -0.3621, 3.311), (-0.3621, 0.3621, 3.311), (0.3621, 0.3621, 3.311), (0.3621, -0.3621, 3.311), (0.0, 0.3496, 2.054), (0.0, -0.3496, 2.054), (0.0, 0.4923, 3.311), (0.0, -0.4923, 3.311), (-0.3496, 0.0, 2.054), (0.3496, 0.0, 2.054), (-0.4923, 0.0, 3.311), (0.4923, 0.0, 3.311), (0.0, 0.0, 3.311)], [], [(104, 49, 3, 98), (102, 33, 7, 99), (103, 51, 5, 100), (101, 35, 1, 97), (64, 50, 4, 34), (33, 3, 17, 40), (110, 36, 8, 108), (75, 37, 9, 66), (112, 52, 15, 107), (79, 53, 14, 71), (109, 38, 13, 106), (73, 39, 12, 69), (111, 54, 11, 105), (77, 55, 10, 67), (120, 113, 22, 59), (51, 7, 18, 57), (49, 1, 16, 56), (35, 5, 19, 41), (59, 22, 26, 61), (119, 115, 20, 58), (118, 114, 23, 43), (117, 116, 21, 42), (45, 27, 31, 47), (58, 20, 24, 60), (43, 23, 27, 45), (42, 21, 25, 44), (44, 25, 29, 46), (61, 26, 30, 63), (60, 24, 28, 62), (26, 44, 46, 30), (22, 42, 44, 26), (20, 43, 45, 24), (24, 45, 47, 28), (113, 117, 42, 22), (115, 118, 43, 20), (1, 35, 41, 16), (67, 10, 39, 73), (105, 11, 38, 109), (71, 14, 37, 75), (107, 15, 36, 110), (7, 33, 40, 18), (48, 64, 34, 0), (100, 5, 35, 101), (98, 3, 33, 102), (2, 32, 64, 48), (25, 60, 62, 29), (27, 61, 63, 31), (21, 58, 60, 25), (116, 119, 58, 21), (23, 59, 61, 27), (3, 49, 56, 17), (5, 51, 57, 19), (114, 120, 59, 23), (66, 9, 55, 77), (108, 8, 54, 111), (69, 12, 53, 79), (106, 13, 52, 112), (32, 6, 50, 64), (99, 7, 51, 103), (97, 1, 49, 104), (13, 70, 80, 52), (77, 67, 83, 93), (8, 65, 78, 54), (69, 79, 95, 85), (15, 72, 76, 36), (68, 78, 94, 84), (11, 68, 74, 38), (75, 66, 82, 91), (54, 78, 68, 11), (80, 70, 86, 96), (38, 74, 70, 13), (67, 73, 89, 83), (52, 80, 72, 15), (65, 76, 92, 81), (36, 76, 65, 8), (74, 68, 84, 90), (86, 85, 95, 96), (81, 82, 93, 94), (88, 87, 91, 92), (84, 83, 89, 90), (94, 93, 83, 84), (90, 89, 85, 86), (96, 95, 87, 88), (92, 91, 82, 81), (78, 65, 81, 94), (70, 74, 90, 86), (66, 77, 93, 82), (73, 69, 85, 89), (76, 72, 88, 92), (72, 80, 96, 88), (71, 75, 91, 87), (79, 71, 87, 95), (9, 97, 104, 55), (12, 99, 103, 53), (10, 98, 102, 39), (14, 100, 101, 37), (37, 101, 97, 9), (53, 103, 100, 14), (39, 102, 99, 12), (55, 104, 98, 10), (6, 106, 112, 50), (0, 108, 111, 48), (4, 107, 110, 34), (2, 105, 109, 32), (48, 111, 105, 2), (32, 109, 106, 6), (50, 112, 107, 4), (34, 110, 108, 0), (19, 57, 120, 114), (17, 56, 119, 116), (16, 41, 118, 115), (18, 40, 117, 113), (40, 17, 116, 117), (41, 19, 114, 118), (56, 16, 115, 119), (57, 18, 113, 120), (134, 123, 127, 136), (137, 135, 125, 132), (133, 121, 125, 135), (130, 124, 128, 132), (129, 122, 126, 131), (123, 129, 131, 127), (121, 130, 132, 125), (136, 137, 132, 128), (127, 131, 137, 136), (122, 133, 135, 126), (131, 126, 135, 137), (124, 134, 136, 128)])
me_cube_002.polygons.foreach_set('use_smooth', [True] * 128)
_k = set([(0, 34), (0, 48), (2, 32), (2, 48), (4, 34), (4, 50), (6, 32), (6, 50), (20, 43), (20, 58), (21, 42), (21, 58), (22, 42), (22, 59), (23, 43), (23, 59), (28, 47), (28, 62), (29, 46), (29, 62), (30, 46), (30, 63), (31, 47), (31, 63), (65, 76), (65, 78), (66, 75), (66, 77), (67, 73), (67, 77), (68, 74), (68, 78), (69, 73), (69, 79), (70, 74), (70, 80), (71, 75), (71, 79), (72, 76), (72, 80), (81, 92), (81, 94), (82, 91), (82, 93), (83, 89), (83, 93), (84, 90), (84, 94), (85, 89), (85, 95), (86, 90), (86, 96), (87, 91), (87, 95), (88, 92), (88, 96), (121, 130), (121, 133), (122, 129), (122, 133), (123, 129), (123, 134), (124, 130), (124, 134), (125, 132), (125, 135), (126, 131), (126, 135), (127, 131), (127, 136), (128, 132), (128, 136)])
me_cube_002.attributes.new('sharp_edge', 'BOOLEAN', 'EDGE').data.foreach_set('value', [ (min(e.vertices), max(e.vertices)) in _k for e in me_cube_002.edges])
_uv = me_cube_002.uv_layers.new(name='UVMap')
_uv.uv.foreach_set('vector', [0.09629, 0.4923, 0.133, 0.4874, 0.161, 0.5778, 0.1272, 0.5999, 0.5331, 0.1293, 0.5221, 0.1676, 0.4242, 0.1561, 0.421, 0.1156, 0.3119, 0.1468, 0.3274, 0.1839, 0.2402, 0.2333, 0.2142, 0.2025, 0.1447, 0.2886, 0.1778, 0.3094, 0.1364, 0.396, 0.0991, 0.3869, 0.7581, 0.4281, 0.6906, 0.3963, 0.7282, 0.3562, 0.7831, 0.3578, 0.5221, 0.1676, 0.6147, 0.2117, 0.5663, 0.2544, 0.5058, 0.2308, 0.7938, 0.3266, 0.8032, 0.298, 0.8856, 0.3568, 0.8584, 0.3737, 0.075, 0.2457, 0.1177, 0.2718, 0.06845, 0.3798, 0.0224, 0.3692, 0.6609, 0.3819, 0.634, 0.3685, 0.7035, 0.297, 0.7154, 0.3256, 0.2791, 0.06903, 0.2992, 0.1165, 0.1929, 0.1776, 0.1612, 0.1408, 0.6996, 0.5303, 0.6785, 0.5559, 0.6177, 0.4684, 0.6489, 0.461, 0.5551, 0.04637, 0.542, 0.09716, 0.4184, 0.08238, 0.4144, 0.03271, 0.8719, 0.4585, 0.9049, 0.4616, 0.8683, 0.5781, 0.8347, 0.555, 0.01677, 0.5016, 0.06544, 0.4962, 0.09722, 0.6153, 0.05072, 0.6322, 0.3626, 0.2675, 0.4332, 0.25, 0.4521, 0.3643, 0.4076, 0.376, 0.3274, 0.1839, 0.4242, 0.1561, 0.4307, 0.2299, 0.3546, 0.2487, 0.133, 0.4874, 0.1364, 0.396, 0.2033, 0.4138, 0.193, 0.4815, 0.1778, 0.3094, 0.2402, 0.2333, 0.2879, 0.291, 0.2344, 0.3467, 0.3491, 0.4886, 0.3875, 0.4281, 0.4141, 0.4603, 0.3821, 0.5013, 0.2099, 0.4812, 0.2212, 0.4194, 0.3139, 0.4625, 0.3003, 0.5011, 0.2504, 0.3579, 0.3008, 0.3069, 0.3683, 0.3974, 0.3367, 0.4269, 0.5026, 0.2491, 0.5574, 0.2672, 0.5518, 0.3646, 0.5004, 0.3617, 0.3952, 0.5945, 0.3779, 0.5502, 0.3787, 0.5501, 0.3958, 0.594, 0.4787, 0.6573, 0.4188, 0.653, 0.4317, 0.6206, 0.4741, 0.6272, 0.3699, 0.6145, 0.3403, 0.5562, 0.3779, 0.5502, 0.3952, 0.5945, 0.4563, 0.3987, 0.5318, 0.4061, 0.5115, 0.4402, 0.4623, 0.437, 0.4623, 0.437, 0.5115, 0.4402, 0.5114, 0.4411, 0.4625, 0.4379, 0.3821, 0.5013, 0.4141, 0.4603, 0.4147, 0.461, 0.3829, 0.5016, 0.4741, 0.6272, 0.4317, 0.6206, 0.432, 0.6199, 0.474, 0.6265, 0.4141, 0.4603, 0.4623, 0.437, 0.4625, 0.4379, 0.4147, 0.461, 0.3875, 0.4281, 0.4563, 0.3987, 0.4623, 0.437, 0.4141, 0.4603, 0.4188, 0.653, 0.3699, 0.6145, 0.3952, 0.5945, 0.4317, 0.6206, 0.4317, 0.6206, 0.3952, 0.5945, 0.3958, 0.594, 0.432, 0.6199, 0.4332, 0.25, 0.5026, 0.2491, 0.5004, 0.3617, 0.4521, 0.3643, 0.2212, 0.4194, 0.2504, 0.3579, 0.3367, 0.4269, 0.3139, 0.4625, 0.1364, 0.396, 0.1778, 0.3094, 0.2344, 0.3467, 0.2033, 0.4138, 0.6893, 0.102, 0.6644, 0.1491, 0.542, 0.09716, 0.5551, 0.04637, 0.7943, 0.5719, 0.787, 0.612, 0.6785, 0.5559, 0.6996, 0.5303, 0.1612, 0.1408, 0.1929, 0.1776, 0.1177, 0.2718, 0.075, 0.2457, 0.7154, 0.3256, 0.7035, 0.297, 0.8032, 0.298, 0.7938, 0.3266, 0.4242, 0.1561, 0.5221, 0.1676, 0.5058, 0.2308, 0.4307, 0.2299, 0.8346, 0.4524, 0.7581, 0.4281, 0.7831, 0.3578, 0.8286, 0.3915, 0.2142, 0.2025, 0.2402, 0.2333, 0.1778, 0.3094, 0.1447, 0.2886, 0.6434, 0.1789, 0.6147, 0.2117, 0.5221, 0.1676, 0.5331, 0.1293, 0.7974, 0.5224, 0.7215, 0.4995, 0.7581, 0.4281, 0.8346, 0.4524, 0.5087, 0.6137, 0.4741, 0.6272, 0.474, 0.6265, 0.5085, 0.6132, 0.3779, 0.5502, 0.3821, 0.5013, 0.3829, 0.5016, 0.3787, 0.5501, 0.5318, 0.6336, 0.4787, 0.6573, 0.4741, 0.6272, 0.5087, 0.6137, 0.2186, 0.5326, 0.2099, 0.4812, 0.3003, 0.5011, 0.2943, 0.54, 0.3403, 0.5562, 0.3491, 0.4886, 0.3821, 0.5013, 0.3779, 0.5502, 0.161, 0.5778, 0.133, 0.4874, 0.193, 0.4815, 0.2059, 0.5389, 0.2402, 0.2333, 0.3274, 0.1839, 0.3546, 0.2487, 0.2879, 0.291, 0.3008, 0.3069, 0.3626, 0.2675, 0.4076, 0.376, 0.3683, 0.3974, 0.0224, 0.3692, 0.06845, 0.3798, 0.06544, 0.4962, 0.01677, 0.5016, 0.8584, 0.3737, 0.8856, 0.3568, 0.9049, 0.4616, 0.8719, 0.4585, 0.4144, 0.03271, 0.4184, 0.08238, 0.2992, 0.1165, 0.2791, 0.06903, 0.6489, 0.461, 0.6177, 0.4684, 0.634, 0.3685, 0.6609, 0.3819, 0.7215, 0.4995, 0.6825, 0.4523, 0.6906, 0.3963, 0.7581, 0.4281, 0.421, 0.1156, 0.4242, 0.1561, 0.3274, 0.1839, 0.3119, 0.1468, 0.0991, 0.3869, 0.1364, 0.396, 0.133, 0.4874, 0.09629, 0.4923, 0.6177, 0.4684, 0.5734, 0.4783, 0.5899, 0.3463, 0.634, 0.3685, 0.8076, 0.8567, 0.9193, 0.843, 0.9313, 0.863, 0.8086, 0.8741, 0.8856, 0.3568, 0.9239, 0.3323, 0.955, 0.4637, 0.9049, 0.4616, 0.2724, 0.8564, 0.3791, 0.8569, 0.3791, 0.8737, 0.2724, 0.8761, 0.7035, 0.297, 0.6863, 0.2558, 0.8185, 0.251, 0.8032, 0.298, 0.9208, 0.974, 0.8039, 0.961, 0.8049, 0.9431, 0.9331, 0.9531, 0.787, 0.612, 0.767, 0.6588, 0.6448, 0.5929, 0.6785, 0.5559, 0.5929, 0.8573, 0.7003, 0.8572, 0.7004, 0.8768, 0.5929, 0.8741, 0.9049, 0.4616, 0.955, 0.4637, 0.9156, 0.5969, 0.8683, 0.5781, 0.3749, 0.9598, 0.2675, 0.9599, 0.2674, 0.9403, 0.3749, 0.943, 0.6785, 0.5559, 0.6448, 0.5929, 0.5734, 0.4783, 0.6177, 0.4684, 0.04704, 0.843, 0.1639, 0.8561, 0.1629, 0.874, 0.03471, 0.864, 0.634, 0.3685, 0.5899, 0.3463, 0.6863, 0.2558, 0.7035, 0.297, 0.6954, 0.9607, 0.5887, 0.9602, 0.5887, 0.9434, 0.6954, 0.941, 0.8032, 0.298, 0.8185, 0.251, 0.9239, 0.3323, 0.8856, 0.3568, 0.1603, 0.9604, 0.04849, 0.974, 0.0365, 0.9541, 0.1592, 0.943, 0.2674, 0.9403, 0.2724, 0.8761, 0.3791, 0.8737, 0.3749, 0.943, 0.6954, 0.941, 0.7004, 0.8768, 0.8086, 0.8741, 0.8049, 0.9431, 0.4815, 0.9409, 0.4864, 0.8762, 0.5929, 0.8741, 0.5887, 0.9434, 0.0365, 0.9541, 0.03471, 0.864, 0.1629, 0.874, 0.1592, 0.943, 0.8049, 0.9431, 0.8086, 0.8741, 0.9313, 0.863, 0.9331, 0.9531, 0.1592, 0.943, 0.1629, 0.874, 0.2724, 0.8761, 0.2674, 0.9403, 0.3749, 0.943, 0.3791, 0.8737, 0.4864, 0.8762, 0.4815, 0.9409, 0.5887, 0.9434, 0.5929, 0.8741, 0.7004, 0.8768, 0.6954, 0.941, 0.8039, 0.961, 0.6954, 0.9607, 0.6954, 0.941, 0.8049, 0.9431, 0.2675, 0.9599, 0.1603, 0.9604, 0.1592, 0.943, 0.2674, 0.9403, 0.7003, 0.8572, 0.8076, 0.8567, 0.8086, 0.8741, 0.7004, 0.8768, 0.1639, 0.8561, 0.2724, 0.8564, 0.2724, 0.8761, 0.1629, 0.874, 0.5887, 0.9602, 0.4815, 0.9604, 0.4815, 0.9409, 0.5887, 0.9434, 0.4815, 0.9604, 0.3749, 0.9598, 0.3749, 0.943, 0.4815, 0.9409, 0.4864, 0.8567, 0.5929, 0.8573, 0.5929, 0.8741, 0.4864, 0.8762, 0.3791, 0.8569, 0.4864, 0.8567, 0.4864, 0.8762, 0.3791, 0.8737, 0.06845, 0.3798, 0.0991, 0.3869, 0.09629, 0.4923, 0.06544, 0.4962, 0.4184, 0.08238, 0.421, 0.1156, 0.3119, 0.1468, 0.2992, 0.1165, 0.6644, 0.1491, 0.6434, 0.1789, 0.5331, 0.1293, 0.542, 0.09716, 0.1929, 0.1776, 0.2142, 0.2025, 0.1447, 0.2886, 0.1177, 0.2718, 0.1177, 0.2718, 0.1447, 0.2886, 0.0991, 0.3869, 0.06845, 0.3798, 0.2992, 0.1165, 0.3119, 0.1468, 0.2142, 0.2025, 0.1929, 0.1776, 0.542, 0.09716, 0.5331, 0.1293, 0.421, 0.1156, 0.4184, 0.08238, 0.06544, 0.4962, 0.09629, 0.4923, 0.1272, 0.5999, 0.09722, 0.6153, 0.6825, 0.4523, 0.6489, 0.461, 0.6609, 0.3819, 0.6906, 0.3963, 0.8286, 0.3915, 0.8584, 0.3737, 0.8719, 0.4585, 0.8346, 0.4524, 0.7282, 0.3562, 0.7154, 0.3256, 0.7938, 0.3266, 0.7831, 0.3578, 0.7974, 0.5224, 0.7943, 0.5719, 0.6996, 0.5303, 0.7215, 0.4995, 0.8346, 0.4524, 0.8719, 0.4585, 0.8347, 0.555, 0.7974, 0.5224, 0.7215, 0.4995, 0.6996, 0.5303, 0.6489, 0.461, 0.6825, 0.4523, 0.6906, 0.3963, 0.6609, 0.3819, 0.7154, 0.3256, 0.7282, 0.3562, 0.7831, 0.3578, 0.7938, 0.3266, 0.8584, 0.3737, 0.8286, 0.3915, 0.2879, 0.291, 0.3546, 0.2487, 0.3626, 0.2675, 0.3008, 0.3069, 0.2059, 0.5389, 0.193, 0.4815, 0.2099, 0.4812, 0.2186, 0.5326, 0.2033, 0.4138, 0.2344, 0.3467, 0.2504, 0.3579, 0.2212, 0.4194, 0.4307, 0.2299, 0.5058, 0.2308, 0.5026, 0.2491, 0.4332, 0.25, 0.5058, 0.2308, 0.5663, 0.2544, 0.5574, 0.2672, 0.5026, 0.2491, 0.2344, 0.3467, 0.2879, 0.291, 0.3008, 0.3069, 0.2504, 0.3579, 0.193, 0.4815, 0.2033, 0.4138, 0.2212, 0.4194, 0.2099, 0.4812, 0.3546, 0.2487, 0.4307, 0.2299, 0.4332, 0.25, 0.3626, 0.2675, 0.6625, 0.7773, 0.6134, 0.7828, 0.596, 0.6843, 0.6562, 0.6775, 0.328, 0.7583, 0.3201, 0.6924, 0.3707, 0.704, 0.394, 0.7505, 0.8558, 0.8089, 0.8092, 0.7925, 0.8363, 0.6962, 0.8934, 0.7162, 0.7609, 0.7822, 0.7118, 0.7766, 0.7168, 0.6767, 0.777, 0.6835, 0.5654, 0.7945, 0.5188, 0.8107, 0.4799, 0.7185, 0.5371, 0.6986, 0.6134, 0.7828, 0.5654, 0.7945, 0.5371, 0.6986, 0.596, 0.6843, 0.8092, 0.7925, 0.7609, 0.7822, 0.777, 0.6835, 0.8363, 0.6962, 0.3359, 0.8243, 0.328, 0.7583, 0.394, 0.7505, 0.3823, 0.8011, 0.2853, 0.8127, 0.262, 0.7662, 0.328, 0.7583, 0.3359, 0.8243, 0.9006, 0.8297, 0.8558, 0.8089, 0.8934, 0.7162, 0.9484, 0.7417, 0.262, 0.7662, 0.2737, 0.7156, 0.3201, 0.6924, 0.328, 0.7583, 0.7118, 0.7766, 0.6625, 0.7773, 0.6562, 0.6775, 0.7168, 0.6767])
me_cube_002.materials.append(mat_material_001)
me_cube_002.use_remesh_fix_poles = True
me_cube_002.use_remesh_preserve_attributes = False
me_cube_002.update()
arm_armature = bpy.data.armatures.new('Armature')  # bones are not reproduced

# ---- objects
ob_cube = bpy.data.objects.new('Cube', me_cube_001)
ob_armature = bpy.data.objects.new('Armature', arm_armature)
ob_potion = bpy.data.objects.new('potion', me_cube_002)
ob_camera = bpy.data.objects.new('Camera', cam_camera)

# ---- transforms, parenting, visibility, modifiers, constraints
ob_cube.parent = ob_armature
ob_cube.location = (0.0, 0.0, 0.0)
_vg = ob_cube.vertex_groups.new(name='Arm_w')
_vg.add([132, 133, 134, 135, 136, 137, 138, 139], 1.0, 'REPLACE')
_vg = ob_cube.vertex_groups.new(name='Arm_d')
_vg.add([124, 125, 126, 127, 128, 129, 130, 131], 1.0, 'REPLACE')
_vg = ob_cube.vertex_groups.new(name='palm')
_vg.add([0, 1, 2, 3, 4, 5, 6, 7, 8, 9, 10, 11, 16, 17, 18, 19], 1.0, 'REPLACE')
_vg = ob_cube.vertex_groups.new(name='thumb')
_vg.add([12, 13, 14, 15, 140, 141, 142, 143], 1.0, 'REPLACE')
_vg = ob_cube.vertex_groups.new(name='thumb_d')
_vg.add([52, 53, 54, 55, 56, 57, 58, 59], 1.0, 'REPLACE')
_vg = ob_cube.vertex_groups.new(name='point1')
_vg.add([20, 21, 22, 23, 24, 25, 26, 27], 1.0, 'REPLACE')
_vg = ob_cube.vertex_groups.new(name='point2')
_vg.add([60, 61, 62, 63, 64, 65, 66, 67], 1.0, 'REPLACE')
_vg = ob_cube.vertex_groups.new(name='point3')
_vg.add([92, 93, 94, 95, 96, 97, 98, 99], 1.0, 'REPLACE')
_vg = ob_cube.vertex_groups.new(name='11')
_vg.add([28, 29, 30, 31, 32, 33, 34, 35], 1.0, 'REPLACE')
_vg = ob_cube.vertex_groups.new(name='12')
_vg.add([68, 69, 70, 71, 72, 73, 74, 75], 1.0, 'REPLACE')
_vg = ob_cube.vertex_groups.new(name='13')
_vg.add([100, 101, 102, 103, 104, 105, 106, 107], 1.0, 'REPLACE')
_vg = ob_cube.vertex_groups.new(name='21')
_vg.add([36, 37, 38, 39, 40, 41, 42, 43], 1.0, 'REPLACE')
_vg = ob_cube.vertex_groups.new(name='22')
_vg.add([76, 77, 78, 79, 80, 81, 82, 83], 1.0, 'REPLACE')
_vg = ob_cube.vertex_groups.new(name='23')
_vg.add([108, 109, 110, 111, 112, 113, 114, 115], 1.0, 'REPLACE')
_vg = ob_cube.vertex_groups.new(name='31')
_vg.add([44, 45, 46, 47, 48, 49, 50, 51], 1.0, 'REPLACE')
_vg = ob_cube.vertex_groups.new(name='32')
_vg.add([84, 85, 86, 87, 88, 89, 90, 91], 1.0, 'REPLACE')
_vg = ob_cube.vertex_groups.new(name='33')
_vg.add([116, 117, 118, 119, 120, 121, 122, 123], 1.0, 'REPLACE')
_vg = ob_cube.vertex_groups.new(name='Arm_w.001')
_vg.add([276, 277, 278, 279, 280, 281, 282, 283], 1.0, 'REPLACE')
_vg = ob_cube.vertex_groups.new(name='Arm_d.001')
_vg.add([268, 269, 270, 271, 272, 273, 274, 275], 1.0, 'REPLACE')
_vg = ob_cube.vertex_groups.new(name='palm.001')
_vg.add([144, 145, 146, 147, 148, 149, 150, 151, 152, 153, 154, 155, 160, 161, 162, 163], 1.0, 'REPLACE')
_vg = ob_cube.vertex_groups.new(name='thumb.001')
_vg.add([156, 157, 158, 159, 284, 285, 286, 287], 1.0, 'REPLACE')
_vg = ob_cube.vertex_groups.new(name='thumb_d.001')
_vg.add([196, 197, 198, 199, 200, 201, 202, 203], 1.0, 'REPLACE')
_vg = ob_cube.vertex_groups.new(name='point1.001')
_vg.add([164, 165, 166, 167, 168, 169, 170, 171], 1.0, 'REPLACE')
_vg = ob_cube.vertex_groups.new(name='point2.001')
_vg.add([204, 205, 206, 207, 208, 209, 210, 211], 1.0, 'REPLACE')
_vg = ob_cube.vertex_groups.new(name='point3.001')
_vg.add([236, 237, 238, 239, 240, 241, 242, 243], 1.0, 'REPLACE')
_vg = ob_cube.vertex_groups.new(name='11.001')
_vg.add([172, 173, 174, 175, 176, 177, 178, 179], 1.0, 'REPLACE')
_vg = ob_cube.vertex_groups.new(name='12.001')
_vg.add([212, 213, 214, 215, 216, 217, 218, 219], 1.0, 'REPLACE')
_vg = ob_cube.vertex_groups.new(name='13.001')
_vg.add([244, 245, 246, 247, 248, 249, 250, 251], 1.0, 'REPLACE')
_vg = ob_cube.vertex_groups.new(name='21.001')
_vg.add([180, 181, 182, 183, 184, 185, 186, 187], 1.0, 'REPLACE')
_vg = ob_cube.vertex_groups.new(name='22.001')
_vg.add([220, 221, 222, 223, 224, 225, 226, 227], 1.0, 'REPLACE')
_vg = ob_cube.vertex_groups.new(name='23.001')
_vg.add([252, 253, 254, 255, 256, 257, 258, 259], 1.0, 'REPLACE')
_vg = ob_cube.vertex_groups.new(name='31.001')
_vg.add([188, 189, 190, 191, 192, 193, 194, 195], 1.0, 'REPLACE')
_vg = ob_cube.vertex_groups.new(name='32.001')
_vg.add([228, 229, 230, 231, 232, 233, 234, 235], 1.0, 'REPLACE')
_vg = ob_cube.vertex_groups.new(name='33.001')
_vg.add([260, 261, 262, 263, 264, 265, 266, 267], 1.0, 'REPLACE')
_m = ob_cube.modifiers.new('Bevel', 'BEVEL')
_m.width = 0.03
_m.width_pct = 0.03
_m = ob_cube.modifiers.new('Armature', 'ARMATURE')
_m.object = ob_armature
ob_armature.location = (0.0, 0.0, 0.0)
ob_armature.display_type = 'WIRE'
ob_potion.parent = ob_armature
ob_potion.location = (0.0, 14.0, -8.0)
ob_potion.scale = (1.2, 1.2, 1.2)
_vg = ob_potion.vertex_groups.new(name='potion')
_vg.add([0, 1, 2, 3, 4, 5, 6, 7, 8, 9, 10, 11, 12, 13, 14, 15, 16, 17, 18, 19, 20, 21, 22, 23, 24, 25, 26, 27, 28, 29, 30, 31, 32, 33, 34, 35, 36, 37, 38, 39, 40, 41, 42, 43, 44, 45, 46, 47, 48, 49, 50, 51, 52, 53, 54, 55, 56, 57, 58, 59, 60, 61, 62, 63, 64, 65, 66, 67, 68, 69, 70, 71, 72, 73, 74, 75, 76, 77, 78, 79, 80, 81, 82, 83, 84, 85, 86, 87, 88, 89, 90, 91, 92, 93, 94, 95, 96, 97, 98, 99, 100, 101, 102, 103, 104, 105, 106, 107, 108, 109, 110, 111, 112, 113, 114, 115, 116, 117, 118, 119, 120], 1.0, 'REPLACE')
_vg = ob_potion.vertex_groups.new(name='cup')
_vg.add([121, 122, 123, 124, 125, 126, 127, 128, 129, 130, 131, 132, 133, 134, 135, 136, 137], 1.0, 'REPLACE')
_m = ob_potion.modifiers.new('Armature', 'ARMATURE')
_m.object = ob_armature
_m = ob_potion.modifiers.new('Auto Smooth', 'NODES')
_m.node_group = ng_auto_smooth
_gi = [s.identifier for s in ng_auto_smooth.interface.items_tree if s.item_type == 'SOCKET' and s.in_out == 'INPUT']
_m[_gi[1]] = 0.7103  # Angle
ob_camera.location = (0.0, 0.0, 0.0)
ob_camera.rotation_euler = (1.571, 0.0, 0.0)

# ---- collection membership
col_collection.objects.link(ob_cube)
col_collection.objects.link(ob_armature)
col_collection.objects.link(ob_potion)
col_collection.objects.link(ob_camera)

# ---- scene / render settings (as saved in the file)
scene.camera = ob_camera
scene.frame_start = 1; scene.frame_end = 250; scene.frame_set(183)
scene.render.engine = 'BLENDER_EEVEE_NEXT'
scene.cycles.use_denoising = False
scene.cycles.samples = 128
scene.cycles.sampling_pattern = 'TABULATED_SOBOL'
scene.cycles.use_adaptive_sampling = False
scene.cycles.use_light_tree = False
scene.view_settings.view_transform = 'Filmic'
bpy.context.view_layer.update()

# ---- added for rendering (the .blend has no usable light): sun
light_auto_sun = bpy.data.lights.new('AutoSun', 'SUN')
light_auto_sun.energy = 3.0
light_auto_sun.angle = 0.0523599
ob_auto_sun = bpy.data.objects.new('AutoSun', light_auto_sun)
scene.collection.objects.link(ob_auto_sun)
ob_auto_sun.rotation_euler = (0.872665, 0.174533, 0.523599)
bpy.context.view_layer.update()
